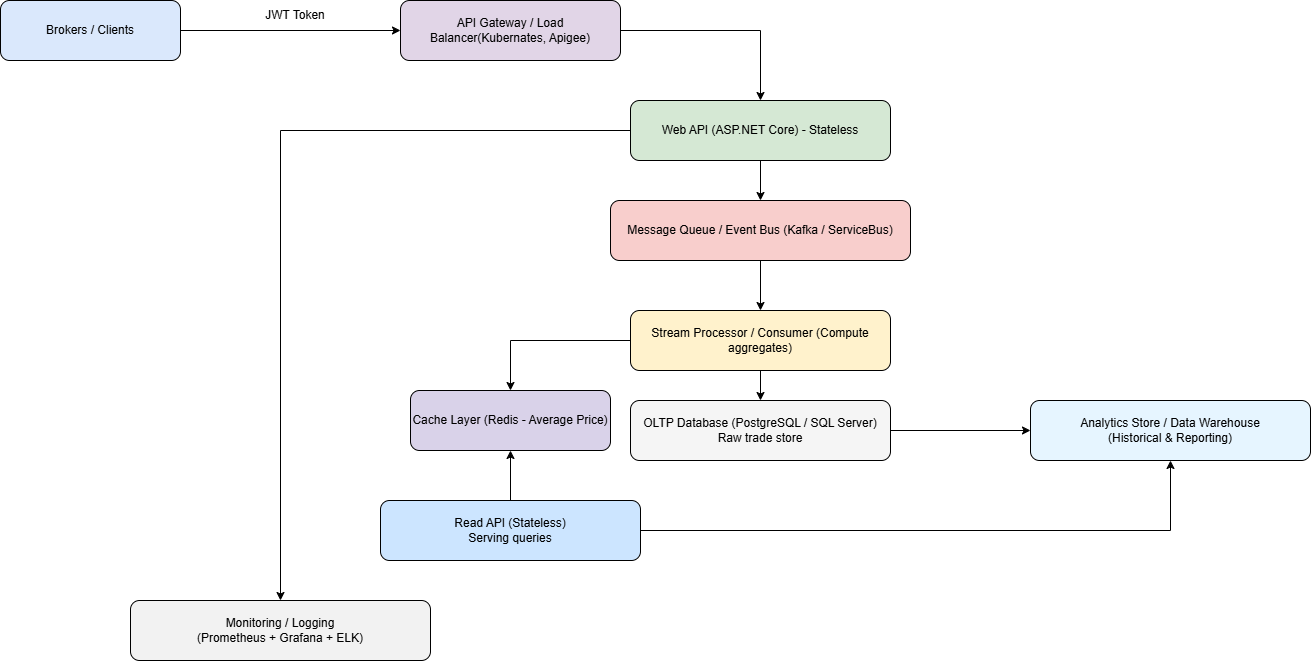

The diagram above was exported from draw.io. Its source (the exported page's mxGraphModel, read from the mxfile embedded in the PNG):
<mxGraphModel dx="1613" dy="1586" grid="1" gridSize="10" guides="1" tooltips="1" connect="1" arrows="1" fold="1" page="1" pageScale="1" pageWidth="827" pageHeight="1169" math="0" shadow="0">
  <root>
    <mxCell id="0" />
    <mxCell id="1" parent="0" />
    <mxCell id="2" value="Brokers / Clients" style="rounded=1;whiteSpace=wrap;html=1;fillColor=#dae8fc;" parent="1" vertex="1">
      <mxGeometry x="-80" y="-50" width="180" height="60" as="geometry" />
    </mxCell>
    <mxCell id="3" value="API Gateway / Load Balancer(Kubernates, Apigee)" style="rounded=1;whiteSpace=wrap;html=1;fillColor=#e1d5e7;" parent="1" vertex="1">
      <mxGeometry x="320" y="-50" width="220" height="60" as="geometry" />
    </mxCell>
    <mxCell id="4" value="Web API (ASP.NET Core) - Stateless" style="rounded=1;whiteSpace=wrap;html=1;fillColor=#d5e8d4;" parent="1" vertex="1">
      <mxGeometry x="550" y="50" width="260" height="60" as="geometry" />
    </mxCell>
    <mxCell id="5" value="Message Queue / Event Bus (Kafka / ServiceBus)" style="rounded=1;whiteSpace=wrap;html=1;fillColor=#f8cecc;" parent="1" vertex="1">
      <mxGeometry x="530" y="150" width="300" height="60" as="geometry" />
    </mxCell>
    <mxCell id="6" value="Stream Processor / Consumer (Compute aggregates)" style="rounded=1;whiteSpace=wrap;html=1;fillColor=#fff2cc;" parent="1" vertex="1">
      <mxGeometry x="550" y="260" width="260" height="60" as="geometry" />
    </mxCell>
    <mxCell id="7" value="Cache Layer (Redis - Average Price)" style="rounded=1;whiteSpace=wrap;html=1;fillColor=#d9d2e9;" parent="1" vertex="1">
      <mxGeometry x="330" y="340" width="200" height="60" as="geometry" />
    </mxCell>
    <mxCell id="8" value="OLTP Database (PostgreSQL / SQL Server)&#10;Raw trade store" style="rounded=1;whiteSpace=wrap;html=1;fillColor=#f5f5f5;" parent="1" vertex="1">
      <mxGeometry x="550" y="350" width="260" height="60" as="geometry" />
    </mxCell>
    <mxCell id="9" value="Analytics Store / Data Warehouse&#10;(Historical &amp; Reporting)" style="rounded=1;whiteSpace=wrap;html=1;fillColor=#e6f5ff;" parent="1" vertex="1">
      <mxGeometry x="950" y="350" width="280" height="60" as="geometry" />
    </mxCell>
    <mxCell id="10" value="Read API (Stateless)&#10;Serving queries" style="rounded=1;whiteSpace=wrap;html=1;fillColor=#cce5ff;" parent="1" vertex="1">
      <mxGeometry x="300" y="450" width="260" height="60" as="geometry" />
    </mxCell>
    <mxCell id="11" value="Monitoring / Logging&#10;(Prometheus + Grafana + ELK)" style="rounded=1;whiteSpace=wrap;html=1;fillColor=#f2f2f2;" parent="1" vertex="1">
      <mxGeometry x="50" y="550" width="300" height="60" as="geometry" />
    </mxCell>
    <mxCell id="12" style="edgeStyle=orthogonalEdgeStyle;rounded=0;orthogonalLoop=1;jettySize=auto;html=1;" parent="1" source="2" target="3" edge="1">
      <mxGeometry relative="1" as="geometry" />
    </mxCell>
    <mxCell id="13" style="edgeStyle=orthogonalEdgeStyle;rounded=0;orthogonalLoop=1;jettySize=auto;html=1;" parent="1" source="3" target="4" edge="1">
      <mxGeometry relative="1" as="geometry" />
    </mxCell>
    <mxCell id="14" style="edgeStyle=orthogonalEdgeStyle;rounded=0;orthogonalLoop=1;jettySize=auto;html=1;" parent="1" source="4" target="5" edge="1">
      <mxGeometry relative="1" as="geometry" />
    </mxCell>
    <mxCell id="15" style="edgeStyle=orthogonalEdgeStyle;rounded=0;orthogonalLoop=1;jettySize=auto;html=1;" parent="1" source="5" target="6" edge="1">
      <mxGeometry relative="1" as="geometry" />
    </mxCell>
    <mxCell id="16" style="edgeStyle=orthogonalEdgeStyle;rounded=0;orthogonalLoop=1;jettySize=auto;html=1;" parent="1" source="6" target="7" edge="1">
      <mxGeometry relative="1" as="geometry" />
    </mxCell>
    <mxCell id="17" style="edgeStyle=orthogonalEdgeStyle;rounded=0;orthogonalLoop=1;jettySize=auto;html=1;" parent="1" source="6" target="8" edge="1">
      <mxGeometry relative="1" as="geometry" />
    </mxCell>
    <mxCell id="18" style="edgeStyle=orthogonalEdgeStyle;rounded=0;orthogonalLoop=1;jettySize=auto;html=1;" parent="1" source="8" target="9" edge="1">
      <mxGeometry relative="1" as="geometry" />
    </mxCell>
    <mxCell id="19" style="edgeStyle=orthogonalEdgeStyle;rounded=0;orthogonalLoop=1;jettySize=auto;html=1;" parent="1" source="10" target="7" edge="1">
      <mxGeometry relative="1" as="geometry" />
    </mxCell>
    <mxCell id="20" style="edgeStyle=orthogonalEdgeStyle;rounded=0;orthogonalLoop=1;jettySize=auto;html=1;" parent="1" source="10" target="9" edge="1">
      <mxGeometry relative="1" as="geometry" />
    </mxCell>
    <mxCell id="21" style="edgeStyle=orthogonalEdgeStyle;rounded=0;orthogonalLoop=1;jettySize=auto;html=1;" parent="1" source="4" target="11" edge="1">
      <mxGeometry relative="1" as="geometry" />
    </mxCell>
    <mxCell id="DcGOx7Ne1YFydbp42MU3-21" value="JWT Token" style="text;html=1;whiteSpace=wrap;strokeColor=none;fillColor=none;align=center;verticalAlign=middle;rounded=0;" vertex="1" parent="1">
      <mxGeometry x="170" y="-50" width="90" height="30" as="geometry" />
    </mxCell>
  </root>
</mxGraphModel>